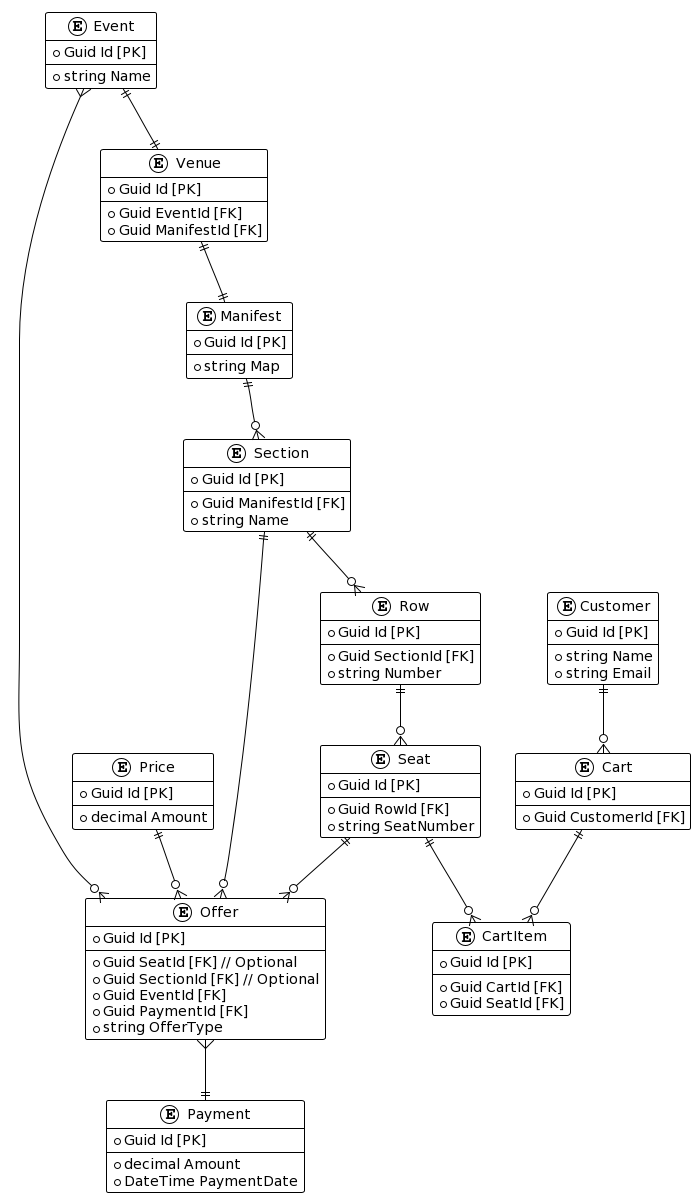

The diagram above was rendered by PlantUML. Its source (embedded in the PNG):
@startuml
!theme plain

entity Event {
  + Guid Id [PK]
  --
  + string Name
}

entity Venue {
  + Guid Id [PK]
  --
  + Guid EventId [FK]
  + Guid ManifestId [FK]
}

entity Manifest {
  + Guid Id [PK]
  --
  + string Map
}

entity Section {
  + Guid Id [PK]
  --
  + Guid ManifestId [FK]
  + string Name
}

entity Row {
  + Guid Id [PK]
  --
  + Guid SectionId [FK]
  + string Number
}

entity Seat {
  + Guid Id [PK]
  --
  + Guid RowId [FK]
  + string SeatNumber
}

entity Offer {
  + Guid Id [PK]
  --
  + Guid SeatId [FK] // Optional
  + Guid SectionId [FK] // Optional
  + Guid EventId [FK]
  + Guid PaymentId [FK]
  + string OfferType
}

entity Price {
  + Guid Id [PK]
  --
  + decimal Amount
}

entity Cart {
  + Guid Id [PK]
  --
  + Guid CustomerId [FK]
}

entity CartItem {
  + Guid Id [PK]
  --
  + Guid CartId [FK]
  + Guid SeatId [FK]
}

entity Payment {
  + Guid Id [PK]
  --
  + decimal Amount
  + DateTime PaymentDate
}

entity Customer {
  + Guid Id [PK]
  --
  + string Name
  + string Email
}

Event ||--|| Venue
Venue ||--|| Manifest
Manifest ||--o{ Section
Section ||--o{ Row
Row ||--o{ Seat
Seat ||--o{ CartItem
Seat ||--o{ Offer
Section ||--o{ Offer
Event }--o{ Offer
Offer }--|| Payment
Price ||--o{ Offer
Cart ||--o{ CartItem
Customer ||--o{ Cart
@enduml